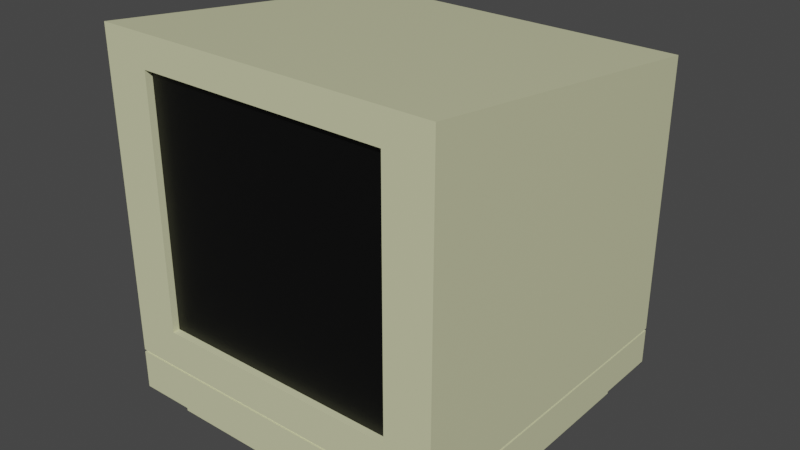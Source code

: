 # Source: monitor.blend  (saved by Blender 3.3.6; exported with 4.5.12 LTS)
import bpy
from mathutils import Matrix  # noqa: F401  (used for matrix-valued properties, if any)

bpy.ops.wm.read_factory_settings(use_empty=True)
scene = bpy.context.scene
scene.name = 'Scene'

# ---- collections
col_collection = bpy.data.collections.new('Collection'); scene.collection.children.link(col_collection)

# ---- materials (node trees are filled in below, after node groups)
mat_monitor = bpy.data.materials.new('monitor')
mat_monitor.alpha_threshold = 0.0
mat_monitor.use_transparent_shadow = False
mat_monitor.roughness = 0.5
mat_monitor.line_color = (0.0, 0.0, 0.0, 1.0)
mat_monitorblack = bpy.data.materials.new('monitorBlack')
mat_monitorblack.use_transparent_shadow = False

# ---- material node trees
mat_monitor.use_nodes = True; mat_monitor.node_tree.nodes.clear()
_N = mat_monitor.node_tree.nodes; _L = mat_monitor.node_tree.links
n0 = _N.new('ShaderNodeOutputMaterial'); n0.name = 'Material Output'; n0.location = (300, 300)
n1 = _N.new('ShaderNodeBsdfPrincipled'); n1.name = 'Principled BSDF'; n1.location = (10, 300)
n1.distribution = 'GGX'
n1.subsurface_method = 'RANDOM_WALK_SKIN'
n1.inputs[0].default_value = (0.6654, 0.6738, 0.4127, 1.0)
n1.inputs[3].default_value = 1.45
n1.inputs[27].default_value = (0.0, 0.0, 0.0, 1.0)
n1.inputs[28].default_value = 1.0
_L.new(n1.outputs[0], n0.inputs[0])
n0.is_active_output = True
mat_monitorblack.use_nodes = True; mat_monitorblack.node_tree.nodes.clear()
_N = mat_monitorblack.node_tree.nodes; _L = mat_monitorblack.node_tree.links
n0 = _N.new('ShaderNodeBsdfPrincipled'); n0.name = 'Principled BSDF'; n0.location = (10, 300)
n0.distribution = 'GGX'
n0.subsurface_method = 'RANDOM_WALK_SKIN'
n0.inputs[0].default_value = (0.0, 0.0, 0.0, 1.0)
n0.inputs[3].default_value = 1.45
n0.inputs[27].default_value = (0.0, 0.0, 0.0, 1.0)
n0.inputs[28].default_value = 1.0
n1 = _N.new('ShaderNodeOutputMaterial'); n1.name = 'Material Output'; n1.location = (300, 300)
_L.new(n0.outputs[0], n1.inputs[0])
n1.is_active_output = True

# ---- world
world_world = bpy.data.worlds.new('World'); scene.world = world_world
world_world.use_nodes = True; world_world.node_tree.nodes.clear()
_N = world_world.node_tree.nodes; _L = world_world.node_tree.links
n0 = _N.new('ShaderNodeOutputWorld'); n0.name = 'World Output'; n0.location = (300, 300)
n1 = _N.new('ShaderNodeBackground'); n1.name = 'Background'; n1.location = (10, 300)
n1.inputs[0].default_value = (0.05088, 0.05088, 0.05088, 1.0)
_L.new(n1.outputs[0], n0.inputs[0])
n0.is_active_output = True
world_world.color = (0.05088, 0.05088, 0.05088)
world_world.use_sun_shadow = False
world_world.sun_shadow_jitter_overblur = 0.0

# ---- meshes
me_cube_001 = bpy.data.meshes.new('Cube.001')
me_cube_001.from_pydata([(1.0, 1.0, 0.5204), (-0.7739, 0.6716, 0.3568), (-0.7739, 0.6716, 0.07254), (-1.0, 1.0, -0.763), (1.0, -0.5662, 0.7166), (1.0, -0.5662, -0.7471), (-1.0, 1.0, 0.5204), (-0.7419, 0.6716, 0.3568), (-0.7419, 0.6716, 0.07254), (1.0, 1.0, -0.763), (-1.0, -0.5662, 0.7166), (-1.0, -0.5662, -0.7471), (-0.88, 0.88, -0.979), (-0.7099, 0.6716, 0.3568), (-0.88, -0.4463, -0.979), (-0.7099, 0.6716, 0.07254), (0.88, 0.88, -0.979), (0.88, -0.4463, -0.979), (-1.0, 1.0, -0.9407), (-0.678, 0.6716, 0.3568), (-1.0, -0.5662, -0.9407), (-0.678, 0.6716, 0.07254), (1.0, 1.0, -0.9407), (1.0, -0.5662, -0.9407), (-0.88, 0.88, -1.097), (-0.646, 0.6716, 0.3568), (-0.88, -0.4463, -1.097), (-0.646, 0.6716, 0.07254), (0.88, 0.88, -1.097), (0.88, -0.4463, -1.097), (-0.614, 0.6716, 0.3568), (1.0, 1.0, -0.8766), (-1.0, -0.5662, -0.8766), (-0.614, 0.6716, 0.07254), (1.0, -0.5662, -0.8766), (-1.0, 1.0, -0.8766), (1.0, 1.0, -0.773), (-0.582, 0.6716, 0.3568), (-1.0, -0.5662, -0.7584), (-0.582, 0.6716, 0.07254), (1.0, -0.5662, -0.7584), (-1.0, 1.0, -0.773), (-0.55, 0.6716, 0.3568), (-0.9903, 0.9924, -0.763), (-0.55, 0.6716, 0.07254), (-0.9903, 0.9924, -0.7729), (0.9903, -0.5586, -0.7472), (0.9903, -0.5586, -0.7585), (-0.5181, 0.6716, 0.3568), (0.9903, 0.9924, -0.763), (0.9903, 0.9924, -0.7729), (-0.5181, 0.6716, 0.07254), (-0.9903, -0.5586, -0.7472), (-0.9903, -0.5586, -0.7585), (-0.4861, 0.6716, 0.3568), (-1.0, -0.5662, -0.5735), (-0.4861, 0.6716, 0.07254), (-1.0, 1.0, -0.6109), (1.0, -0.5662, -0.5735), (1.0, 1.0, -0.6109), (-0.4541, 0.6716, 0.3568), (0.7286, -0.5662, -0.7471), (0.7286, -0.5662, 0.7166), (-0.4541, 0.6716, 0.07254), (0.7286, 1.0, 0.5204), (0.7286, 1.0, -0.9407), (-0.4221, 0.6716, 0.3568), (0.7286, -0.5662, -0.9407), (-0.4221, 0.6716, 0.07254), (0.7286, 1.0, -0.763), (0.6412, 0.88, -0.979), (0.6412, -0.4463, -0.979), (0.6412, 0.88, -1.097), (-0.3902, 0.6716, 0.3568), (0.6412, -0.4463, -1.097), (-0.3902, 0.6716, 0.07254), (0.7286, 1.0, -0.8766), (0.7286, -0.5662, -0.8766), (-0.3582, 0.6716, 0.3568), (0.7286, 1.0, -0.773), (0.7286, -0.5662, -0.7584), (-0.3582, 0.6716, 0.07254), (0.7215, -0.5586, -0.7472), (0.7215, 0.9924, -0.763), (-0.3262, 0.6716, 0.3568), (0.7215, 0.9924, -0.7729), (0.7215, -0.5586, -0.7585), (-0.3262, 0.6716, 0.07254), (0.7286, 1.0, -0.6109), (0.7286, -0.5662, -0.5735), (-0.2942, 0.6716, 0.3568), (-0.7293, -0.5662, -0.7471), (-0.7293, -0.5662, 0.7166), (-0.2942, 0.6716, 0.07254), (-0.7293, 1.0, -0.9407), (-0.6418, 0.88, -0.979), (-0.6418, 0.88, -1.097), (-0.2623, 0.6716, 0.3568), (-0.7293, -0.5662, -0.8766), (-0.2623, 0.6716, 0.07254), (-0.7293, -0.5662, -0.7584), (-0.7223, -0.5586, -0.7472), (-0.2303, 0.6716, 0.3568), (-0.7223, -0.5586, -0.7585), (-0.2303, 0.6716, 0.07254), (-0.7293, -0.5662, -0.5735), (-0.7293, 1.0, 0.5204), (-0.7293, -0.5662, -0.9407), (-0.1983, 0.6716, 0.3568), (-0.7293, 1.0, -0.763), (-0.6418, -0.4463, -0.979), (-0.1983, 0.6716, 0.07254), (-0.6418, -0.4463, -1.097), (-0.7293, 1.0, -0.8766), (-0.1663, 0.6716, 0.3568), (-0.7293, 1.0, -0.773), (-0.7223, 0.9924, -0.763), (-0.1663, 0.6716, 0.07254), (-0.7223, 0.9924, -0.7729), (-0.7293, 1.0, -0.6109), (-0.7739, 0.6716, 0.01522), (-1.0, -0.5662, 0.5732), (-0.7739, 0.6716, -0.269), (-1.0, 1.0, 0.3947), (1.0, -0.5662, 0.5732), (1.0, 1.0, 0.3947), (0.7286, 1.0, 0.3947), (-0.7419, 0.6716, 0.01522), (0.7286, -0.5662, 0.5732), (-0.7419, 0.6716, -0.269), (-0.7293, 1.0, 0.3947), (-0.7293, -0.5662, 0.5732), (-0.7099, 0.6716, 0.01522), (-0.7099, 0.6716, -0.269), (-0.678, 0.6716, 0.01522), (0.7286, -0.5334, 0.5732), (-0.678, 0.6716, -0.269), (0.7286, -0.5334, -0.5735), (-0.7293, -0.5334, -0.5735), (-0.7293, -0.5334, 0.5732), (-0.646, 0.6716, 0.01522), (-0.646, 0.6716, -0.269), (-0.614, 0.6716, 0.01522), (-0.614, 0.6716, -0.269), (-0.582, 0.6716, 0.01522), (-0.582, 0.6716, -0.269), (-0.55, 0.6716, 0.01522), (-0.55, 0.6716, -0.269), (-0.5181, 0.6716, 0.01522), (-0.5181, 0.6716, -0.269), (-0.4861, 0.6716, 0.01522), (-0.4861, 0.6716, -0.269), (-0.4541, 0.6716, 0.01522), (-0.4541, 0.6716, -0.269), (-0.4221, 0.6716, 0.01522), (-0.4221, 0.6716, -0.269), (-0.3902, 0.6716, 0.01522), (-0.3902, 0.6716, -0.269), (-0.3582, 0.6716, 0.01522), (-0.3582, 0.6716, -0.269), (-0.3262, 0.6716, 0.01522), (-0.3262, 0.6716, -0.269), (-0.2942, 0.6716, 0.01522), (-0.2942, 0.6716, -0.269), (-0.2623, 0.6716, 0.01522), (-0.2623, 0.6716, -0.269), (-0.2303, 0.6716, 0.01522), (-0.2303, 0.6716, -0.269), (-0.1983, 0.6716, 0.01522), (-0.1983, 0.6716, -0.269), (-0.1663, 0.6716, 0.01522), (-0.1663, 0.6716, -0.269), (-0.7739, 0.6716, -0.3264), (-0.7739, 0.6716, -0.6106), (-0.7419, 0.6716, -0.3264), (-0.7419, 0.6716, -0.6106), (-0.7099, 0.6716, -0.3264), (-0.7099, 0.6716, -0.6106), (-0.678, 0.6716, -0.3264), (-0.678, 0.6716, -0.6106), (-0.646, 0.6716, -0.3264), (-0.646, 0.6716, -0.6106), (-0.614, 0.6716, -0.3264), (-0.614, 0.6716, -0.6106), (-0.582, 0.6716, -0.3264), (-0.582, 0.6716, -0.6106), (-0.55, 0.6716, -0.3264), (-0.55, 0.6716, -0.6106), (-0.5181, 0.6716, -0.3264), (-0.5181, 0.6716, -0.6106), (-0.4861, 0.6716, -0.3264), (-0.4861, 0.6716, -0.6106), (-0.4541, 0.6716, -0.3264), (-0.4541, 0.6716, -0.6106), (-0.4221, 0.6716, -0.3264), (-0.4221, 0.6716, -0.6106), (-0.3902, 0.6716, -0.3264), (-0.3902, 0.6716, -0.6106), (-0.3582, 0.6716, -0.3264), (-0.3582, 0.6716, -0.6106), (-0.3262, 0.6716, -0.3264), (-0.3262, 0.6716, -0.6106), (-0.2942, 0.6716, -0.3264), (-0.2942, 0.6716, -0.6106), (-0.2623, 0.6716, -0.3264), (-0.2623, 0.6716, -0.6106), (-0.2303, 0.6716, -0.3264), (-0.2303, 0.6716, -0.6106), (-0.1983, 0.6716, -0.3264), (-0.1983, 0.6716, -0.6106), (-0.1663, 0.6716, -0.3264), (-0.1663, 0.6716, -0.6106), (-0.7419, 1.0, 0.3568), (-0.7739, 1.0, 0.3568), (-0.7739, 1.0, -0.3264), (-0.7739, 1.0, -0.269), (-0.7739, 1.0, 0.07254), (-0.7739, 1.0, 0.01522), (-0.7419, 1.0, -0.3264), (-0.7419, 1.0, -0.269), (-0.7419, 1.0, 0.01522), (-0.7419, 1.0, 0.07254), (-0.7419, 1.0, -0.6106), (-0.7739, 1.0, -0.6106), (-0.7099, 1.0, -0.3264), (-0.7099, 1.0, -0.269), (-0.7099, 1.0, 0.01522), (-0.7099, 1.0, 0.07254), (-0.7099, 1.0, 0.3568), (-0.678, 1.0, -0.3264), (-0.678, 1.0, -0.269), (-0.678, 1.0, 0.01522), (-0.678, 1.0, 0.07254), (-0.646, 1.0, 0.3568), (-0.678, 1.0, 0.3568), (-0.614, 1.0, -0.3264), (-0.614, 1.0, -0.269), (-0.614, 1.0, 0.01522), (-0.614, 1.0, 0.07254), (-0.646, 1.0, -0.3264), (-0.646, 1.0, -0.269), (-0.646, 1.0, 0.01522), (-0.646, 1.0, 0.07254), (-0.582, 1.0, -0.269), (-0.582, 1.0, -0.3264), (-0.582, 1.0, 0.3568), (-0.614, 1.0, 0.3568), (-0.55, 1.0, -0.3264), (-0.55, 1.0, -0.269), (-0.55, 1.0, 0.01522), (-0.55, 1.0, 0.07254), (-0.582, 1.0, 0.01522), (-0.582, 1.0, 0.07254), (-0.55, 1.0, 0.3568), (-0.5181, 1.0, -0.3264), (-0.5181, 1.0, -0.269), (-0.5181, 1.0, 0.07254), (-0.5181, 1.0, 0.01522), (-0.4861, 1.0, 0.01522), (-0.4861, 1.0, 0.07254), (-0.4861, 1.0, -0.3264), (-0.4861, 1.0, -0.269), (-0.4861, 1.0, 0.3568), (-0.5181, 1.0, 0.3568), (-0.4541, 1.0, -0.3264), (-0.4541, 1.0, -0.269), (-0.4541, 1.0, 0.01522), (-0.4541, 1.0, 0.07254), (-0.4221, 1.0, -0.3264), (-0.3902, 1.0, -0.3264), (-0.4221, 1.0, -0.269), (-0.3902, 1.0, -0.269), (-0.4221, 1.0, 0.01522), (-0.4221, 1.0, 0.07254), (-0.4221, 1.0, 0.3568), (-0.4541, 1.0, 0.3568), (-0.3902, 1.0, 0.01522), (-0.3902, 1.0, 0.07254), (-0.3902, 1.0, 0.3568), (-0.3262, 1.0, -0.3264), (-0.3582, 1.0, -0.3264), (-0.3582, 1.0, -0.269), (-0.3262, 1.0, -0.269), (-0.3262, 1.0, 0.01522), (-0.3582, 1.0, 0.01522), (-0.3582, 1.0, 0.07254), (-0.3582, 1.0, 0.3568), (-0.2942, 1.0, -0.269), (-0.3262, 1.0, 0.3568), (-0.2623, 1.0, 0.01522), (-0.2623, 1.0, 0.07254), (-0.2942, 1.0, 0.07254), (-0.2623, 1.0, 0.3568), (-0.2942, 1.0, 0.3568), (-0.2623, 1.0, -0.269), (-0.2942, 1.0, 0.01522), (-0.3262, 1.0, 0.07254), (-0.1983, 1.0, 0.01522), (-0.2303, 1.0, 0.01522), (-0.2303, 1.0, 0.07254), (-0.1983, 1.0, 0.07254), (-0.1983, 1.0, 0.3568), (-0.1663, 1.0, 0.3568), (-0.1663, 1.0, 0.01522), (-0.1663, 1.0, 0.07254), (-0.2303, 1.0, 0.3568), (-0.7099, 1.0, -0.6106), (-0.646, 1.0, -0.6106), (-0.678, 1.0, -0.6106), (-0.614, 1.0, -0.6106), (-0.582, 1.0, -0.6106), (-0.55, 1.0, -0.6106), (-0.4541, 1.0, -0.6106), (-0.4861, 1.0, -0.6106), (-0.5181, 1.0, -0.6106), (-0.4221, 1.0, -0.6106), (-0.3902, 1.0, -0.6106), (-0.3582, 1.0, -0.6106), (-0.2942, 1.0, -0.6106), (-0.3262, 1.0, -0.6106), (-0.2623, 1.0, -0.3264), (-0.2942, 1.0, -0.3264), (-0.2303, 1.0, -0.6106), (-0.2623, 1.0, -0.6106), (-0.1983, 1.0, -0.3264), (-0.2303, 1.0, -0.3264), (-0.2303, 1.0, -0.269), (-0.1983, 1.0, -0.269), (-0.1663, 1.0, -0.269), (-0.1663, 1.0, -0.3264), (-0.1663, 1.0, -0.6106), (-0.1983, 1.0, -0.6106), (0.2498, 0.88, -1.097), (0.2839, -0.5662, -0.7584), (0.2839, 1.0, 0.5204), (0.2839, 1.0, -0.6109), (0.2839, -0.5662, 0.5732), (0.2839, 1.0, -0.9407), (0.2839, -0.5662, -0.5735), (0.2498, 0.88, -0.979), (0.2811, -0.5586, -0.7472), (0.2839, -0.5662, -0.9407), (0.2811, 0.9924, -0.763), (0.2839, -0.5334, -0.5735), (0.2839, 1.0, -0.8766), (0.2839, -0.5662, -0.7471), (0.2839, -0.5662, -0.8766), (0.2839, 1.0, -0.763), (0.2811, 0.9924, -0.7729), (0.2839, -0.5662, 0.7166), (0.2811, -0.5586, -0.7585), (0.2839, 1.0, 0.3947), (0.2498, -0.4463, -1.097), (0.2498, -0.4463, -0.979), (0.2839, 1.0, -0.773), (0.2839, -0.5334, 0.5732), (-1.0, 1.0, -0.4379), (0.7286, -0.5662, -0.3763), (0.7286, 1.0, -0.4379), (1.0, -0.5662, -0.3763), (-0.7293, -0.5334, -0.3763), (-0.7293, -0.5662, -0.3763), (1.0, 1.0, -0.4379), (-1.0, -0.5662, -0.3763), (0.7286, -0.5334, -0.3763), (0.2839, -0.5334, -0.3763), (0.2839, 1.0, -0.4379), (0.7286, 0.9308, -0.6109), (0.2839, 0.9308, -0.6109), (0.2839, 0.9308, -0.4379), (0.7286, 0.9308, -0.4379)], [], [(106, 6, 10, 92), (131, 92, 10, 121), (121, 10, 6, 123), (32, 35, 18, 20), (125, 0, 4, 124), (126, 64, 0, 125), (16, 17, 29, 28), (31, 34, 23, 22), (76, 31, 22, 65), (98, 32, 20, 107), (12, 14, 20, 18), (95, 12, 18, 94), (71, 17, 23, 67), (17, 16, 22, 23), (72, 28, 29, 74), (70, 16, 28, 72), (110, 14, 26, 112), (14, 12, 24, 26), (11, 3, 43, 52), (69, 9, 49, 83), (91, 11, 52, 101), (40, 36, 50, 47), (76, 79, 36, 31), (31, 36, 40, 34), (32, 38, 41, 35), (98, 100, 38, 32), (103, 101, 52, 53), (53, 52, 43, 45), (50, 49, 46, 47), (85, 83, 49, 50), (41, 38, 53, 45), (115, 41, 45, 118), (9, 5, 46, 49), (80, 40, 47, 86), (69, 88, 59, 9), (9, 59, 58, 5), (11, 55, 57, 3), (91, 105, 55, 11), (5, 58, 89, 61), (347, 335, 88, 69), (333, 80, 86, 350), (36, 79, 85, 50), (348, 342, 83, 85), (47, 46, 82, 86), (34, 40, 80, 77), (344, 354, 79, 76), (5, 61, 82, 46), (347, 69, 83, 342), (17, 71, 74, 29), (339, 70, 72, 332), (332, 72, 74, 352), (353, 71, 67, 341), (16, 70, 65, 22), (34, 77, 67, 23), (344, 76, 65, 337), (351, 334, 64, 126), (124, 4, 62, 128), (0, 64, 62, 4), (123, 6, 106, 130), (35, 113, 94, 18), (14, 110, 107, 20), (24, 96, 112, 26), (12, 95, 96, 24), (3, 109, 116, 43), (35, 41, 115, 113), (45, 43, 116, 118), (38, 100, 103, 53), (3, 57, 119, 109), (345, 338, 105, 91), (354, 115, 118, 348), (350, 340, 101, 103), (346, 333, 100, 98), (345, 91, 101, 340), (353, 110, 112, 352), (339, 95, 94, 337), (346, 98, 107, 341), (336, 349, 92, 131), (334, 106, 92, 349), (212, 130, 119, 222, 218, 219, 220, 221), (119, 57, 356, 123, 130, 212, 213, 216, 221, 220, 217, 215, 219, 218, 214, 223, 222), (359, 124, 128, 357), (231, 241, 240, 230), (249, 257, 255, 248), (237, 251, 243, 236), (319, 317, 280, 279), (282, 281, 284, 283), (274, 278, 277, 273), (290, 291, 293, 292), (294, 287, 295, 289), (300, 299, 305, 301), (286, 288, 296, 285), (260, 264, 312, 313), (258, 266, 265, 261), (262, 275, 267, 259), (272, 276, 271, 270), (119, 130, 228, 227, 232, 234, 233, 242, 238, 252, 250, 253, 263, 256, 257, 249, 251, 237, 241, 231, 226, 225, 230, 240, 236, 243, 248, 247, 244, 235, 239, 229, 224, 306), (366, 351, 126, 358), (268, 269, 316, 315), (247, 254, 314, 311), (323, 318, 321, 320), (331, 322, 325, 324), (298, 297, 327, 326), (358, 126, 125, 362), (362, 125, 124, 359), (363, 121, 123, 356), (361, 131, 121, 363), (361, 105, 138, 360), (365, 355, 139, 360), (357, 128, 135, 364), (336, 131, 139, 355), (338, 89, 137, 343), (213, 1, 2, 216), (221, 8, 7, 212), (1, 7, 8, 2), (7, 1, 213, 212), (216, 2, 8, 221), (228, 13, 15, 227), (232, 21, 19, 234), (13, 19, 21, 15), (19, 13, 228, 234), (227, 15, 21, 232), (233, 25, 27, 242), (238, 33, 30, 246), (25, 30, 33, 27), (30, 25, 233, 246), (242, 27, 33, 238), (245, 37, 39, 252), (250, 44, 42, 253), (37, 42, 44, 39), (42, 37, 245, 253), (252, 39, 44, 250), (263, 48, 51, 256), (259, 56, 54, 262), (48, 54, 56, 51), (54, 48, 263, 262), (256, 51, 56, 259), (275, 60, 63, 267), (273, 68, 66, 274), (60, 66, 68, 63), (66, 60, 275, 274), (267, 63, 68, 273), (278, 73, 75, 277), (285, 81, 78, 286), (73, 78, 81, 75), (78, 73, 278, 286), (277, 75, 81, 285), (288, 84, 87, 296), (291, 93, 90, 293), (84, 90, 93, 87), (90, 84, 288, 293), (296, 87, 93, 291), (292, 97, 99, 290), (299, 104, 102, 305), (97, 102, 104, 99), (102, 97, 292, 305), (290, 99, 104, 299), (301, 108, 111, 300), (304, 117, 114, 302), (108, 114, 117, 111), (114, 108, 301, 302), (300, 111, 117, 304), (217, 120, 122, 215), (219, 129, 127, 220), (120, 127, 129, 122), (127, 120, 217, 220), (215, 122, 129, 219), (226, 132, 133, 225), (230, 136, 134, 231), (132, 134, 136, 133), (134, 132, 226, 231), (225, 133, 136, 230), (241, 140, 141, 240), (236, 143, 142, 237), (140, 142, 143, 141), (142, 140, 241, 237), (240, 141, 143, 236), (251, 144, 145, 243), (248, 147, 146, 249), (144, 146, 147, 145), (146, 144, 251, 249), (243, 145, 147, 248), (257, 148, 149, 255), (261, 151, 150, 258), (148, 150, 151, 149), (150, 148, 257, 258), (255, 149, 151, 261), (266, 152, 153, 265), (270, 155, 154, 272), (152, 154, 155, 153), (154, 152, 266, 272), (265, 153, 155, 270), (276, 156, 157, 271), (281, 159, 158, 284), (156, 158, 159, 157), (158, 156, 276, 284), (271, 157, 159, 281), (283, 160, 161, 282), (287, 163, 162, 295), (160, 162, 163, 161), (162, 160, 283, 295), (282, 161, 163, 287), (289, 164, 165, 294), (167, 166, 298, 326), (164, 166, 167, 165), (166, 164, 289, 298), (294, 165, 167, 326), (297, 168, 169, 327), (171, 170, 303, 328), (168, 170, 171, 169), (170, 168, 297, 303), (327, 169, 171, 328), (214, 172, 173, 223), (222, 175, 174, 218), (172, 174, 175, 173), (174, 172, 214, 218), (223, 173, 175, 222), (224, 176, 177, 306), (179, 178, 229, 308), (176, 178, 179, 177), (178, 176, 224, 229), (306, 177, 179, 308), (239, 180, 181, 307), (309, 183, 182, 235), (180, 182, 183, 181), (182, 180, 239, 235), (307, 181, 183, 309), (244, 184, 185, 310), (311, 187, 186, 247), (184, 186, 187, 185), (186, 184, 244, 247), (310, 185, 187, 311), (254, 188, 189, 314), (313, 191, 190, 260), (188, 190, 191, 189), (190, 188, 254, 260), (314, 189, 191, 313), (264, 192, 193, 312), (315, 195, 194, 268), (192, 194, 195, 193), (194, 192, 264, 268), (312, 193, 195, 315), (269, 196, 197, 316), (317, 199, 198, 280), (196, 198, 199, 197), (198, 196, 269, 280), (316, 197, 199, 317), (279, 200, 201, 319), (318, 203, 202, 321), (200, 202, 203, 201), (202, 200, 279, 321), (319, 201, 203, 318), (320, 204, 205, 323), (322, 207, 206, 325), (204, 206, 207, 205), (206, 204, 320, 325), (323, 205, 207, 322), (324, 208, 209, 331), (330, 211, 210, 329), (208, 210, 211, 209), (210, 208, 324, 329), (331, 209, 211, 330), (105, 338, 343, 138), (128, 336, 355, 135), (364, 135, 355, 365), (229, 239, 307, 309, 235, 244, 310, 311, 314, 313, 312, 315, 316, 317, 319, 318, 323, 322, 331, 330, 329, 324, 325, 320, 321, 279, 280, 269, 268, 264, 260, 254, 247, 248, 255, 261, 265, 270, 271, 281, 282, 287, 294, 326, 327, 328, 303, 297, 298, 289, 295, 283, 284, 276, 272, 266, 258, 257, 256, 259, 267, 273, 277, 285, 296, 291, 290, 299, 300, 304, 302, 301, 305, 292, 293, 288, 286, 278, 274, 275, 262, 263, 253, 245, 252, 238, 246, 233, 234, 228, 130, 351, 366, 335, 119, 306, 308), (64, 334, 349, 62), (128, 62, 349, 336), (77, 346, 341, 67), (70, 339, 337, 65), (71, 353, 352, 74), (61, 345, 340, 82), (77, 80, 333, 346), (86, 82, 340, 350), (79, 354, 348, 85), (61, 89, 338, 345), (130, 106, 334, 351), (113, 344, 337, 94), (110, 353, 341, 107), (96, 332, 352, 112), (95, 339, 332, 96), (109, 347, 342, 116), (113, 115, 354, 344), (118, 116, 342, 348), (100, 333, 350, 103), (109, 119, 335, 347), (137, 364, 365, 343), (89, 357, 364, 137), (343, 365, 360, 138), (131, 361, 360, 139), (105, 361, 363, 55), (55, 363, 356, 57), (59, 362, 359, 58), (88, 358, 362, 59), (335, 366, 369, 368), (58, 359, 357, 89), (368, 369, 370, 367), (88, 335, 368, 367), (366, 358, 370, 369), (358, 88, 367, 370)])
me_cube_001.polygons.foreach_set('material_index', [0, 0, 0, 0, 0, 0, 0, 0, 0, 0, 0, 0, 0, 0, 0, 0, 0, 0, 0, 0, 0, 0, 0, 0, 0, 0, 0, 0, 0, 0, 0, 0, 0, 0, 0, 0, 0, 0, 0, 0, 0, 0, 0, 0, 0, 0, 0, 0, 0, 0, 0, 0, 0, 0, 0, 0, 0, 0, 0, 0, 0, 0, 0, 0, 0, 0, 0, 0, 0, 0, 0, 0, 0, 0, 0, 0, 0, 0, 0, 0, 0, 0, 0, 0, 0, 0, 0, 0, 0, 0, 0, 0, 0, 0, 0, 0, 0, 0, 0, 0, 0, 0, 0, 0, 0, 0, 0, 1, 0, 0, 0, 2, 2, 2, 2, 2, 2, 2, 2, 2, 2, 2, 2, 2, 2, 2, 2, 2, 2, 2, 2, 2, 2, 2, 2, 2, 2, 2, 2, 2, 2, 2, 2, 2, 2, 2, 2, 2, 2, 2, 2, 2, 2, 2, 2, 2, 2, 2, 2, 2, 2, 2, 2, 2, 2, 2, 2, 2, 2, 2, 2, 2, 2, 2, 2, 2, 2, 2, 2, 2, 2, 2, 2, 2, 2, 2, 2, 2, 2, 2, 2, 2, 2, 2, 2, 2, 2, 2, 2, 2, 2, 2, 2, 2, 2, 2, 2, 2, 2, 2, 2, 2, 2, 2, 2, 2, 2, 2, 2, 2, 2, 2, 2, 2, 2, 2, 2, 2, 2, 2, 2, 2, 2, 2, 2, 2, 2, 2, 2, 2, 2, 2, 2, 2, 2, 2, 2, 2, 2, 2, 2, 2, 2, 2, 2, 2, 2, 2, 2, 2, 2, 0, 0, 1, 0, 0, 0, 0, 0, 0, 0, 0, 0, 0, 0, 0, 0, 0, 0, 0, 0, 0, 0, 0, 0, 1, 0, 1, 0, 0, 0, 0, 0, 0, 0, 0, 0, 0, 0])
_uv = me_cube_001.uv_layers.new(name='UVMap')
_uv.uv.foreach_set('vector', [0.8412, 0.5, 0.875, 0.5, 0.875, 0.75, 0.8412, 0.75, 0.6041, 0.9662, 0.625, 0.9662, 0.625, 1.0, 0.6041, 1.0, 0.6041, 0.0, 0.625, 0.0, 0.625, 0.25, 0.6041, 0.25, 0.384, 0.0, 0.384, 0.25, 0.375, 0.25, 0.375, 0.0, 0.6041, 0.5, 0.625, 0.5, 0.625, 0.75, 0.6041, 0.75, 0.6041, 0.4661, 0.625, 0.4661, 0.625, 0.5, 0.6041, 0.5, 0.36, 0.5191, 0.36, 0.7309, 0.36, 0.7309, 0.36, 0.5191, 0.384, 0.5, 0.384, 0.75, 0.375, 0.75, 0.375, 0.5, 0.384, 0.4661, 0.384, 0.5, 0.375, 0.5, 0.375, 0.4661, 0.384, 0.9662, 0.384, 1.0, 0.375, 1.0, 0.375, 0.9662, 0.14, 0.5191, 0.14, 0.7309, 0.125, 0.75, 0.125, 0.5, 0.1698, 0.5191, 0.14, 0.5191, 0.125, 0.5, 0.1588, 0.5, 0.3301, 0.7309, 0.36, 0.7309, 0.375, 0.75, 0.3411, 0.75, 0.36, 0.7309, 0.36, 0.5191, 0.375, 0.5, 0.375, 0.75, 0.3301, 0.5191, 0.36, 0.5191, 0.36, 0.7309, 0.3301, 0.7309, 0.3301, 0.5191, 0.36, 0.5191, 0.36, 0.5191, 0.3301, 0.5191, 0.1698, 0.7309, 0.14, 0.7309, 0.14, 0.7309, 0.1698, 0.7309, 0.14, 0.7309, 0.14, 0.5191, 0.14, 0.5191, 0.14, 0.7309, 0.4118, 0.0, 0.4118, 0.25, 0.4118, 0.25, 0.4118, 0.0, 0.4118, 0.4661, 0.4118, 0.5, 0.4118, 0.5, 0.4118, 0.4661, 0.4118, 0.9662, 0.4118, 1.0, 0.4118, 1.0, 0.4118, 0.9662, 0.4102, 0.75, 0.4102, 0.5, 0.4102, 0.5, 0.4102, 0.75, 0.393, 0.4661, 0.4102, 0.4661, 0.4102, 0.5, 0.393, 0.5, 0.393, 0.5, 0.4102, 0.5, 0.4102, 0.75, 0.393, 0.75, 0.393, 0.0, 0.4102, 0.0, 0.4102, 0.25, 0.393, 0.25, 0.393, 0.9662, 0.4102, 0.9662, 0.4102, 1.0, 0.393, 1.0, 0.4102, 0.9662, 0.4118, 0.9662, 0.4118, 1.0, 0.4102, 1.0, 0.4102, 0.0, 0.4118, 0.0, 0.4118, 0.25, 0.4102, 0.25, 0.4102, 0.5, 0.4118, 0.5, 0.4118, 0.75, 0.4102, 0.75, 0.4102, 0.4661, 0.4118, 0.4661, 0.4118, 0.5, 0.4102, 0.5, 0.4102, 0.25, 0.4102, 0.0, 0.4102, 0.0, 0.4102, 0.25, 0.4102, 0.2838, 0.4102, 0.25, 0.4102, 0.25, 0.4102, 0.2838, 0.4118, 0.5, 0.4118, 0.75, 0.4118, 0.75, 0.4118, 0.5, 0.4102, 0.7839, 0.4102, 0.75, 0.4102, 0.75, 0.4102, 0.7839, 0.4118, 0.4661, 0.4371, 0.4661, 0.4371, 0.5, 0.4118, 0.5, 0.4118, 0.5, 0.4371, 0.5, 0.4371, 0.75, 0.4118, 0.75, 0.4118, 0.0, 0.4371, 0.0, 0.4371, 0.25, 0.4118, 0.25, 0.4118, 0.9662, 0.4371, 0.9662, 0.4371, 1.0, 0.4118, 1.0, 0.4118, 0.75, 0.4371, 0.75, 0.4371, 0.7839, 0.4118, 0.7839, 0.4118, 0.4105, 0.4371, 0.4105, 0.4371, 0.4661, 0.4118, 0.4661, 0.4102, 0.8395, 0.4102, 0.7839, 0.4102, 0.7839, 0.4102, 0.8395, 0.4102, 0.5, 0.4102, 0.4661, 0.4102, 0.4661, 0.4102, 0.5, 0.4102, 0.4105, 0.4118, 0.4105, 0.4118, 0.4661, 0.4102, 0.4661, 0.4102, 0.75, 0.4118, 0.75, 0.4118, 0.7839, 0.4102, 0.7839, 0.393, 0.75, 0.4102, 0.75, 0.4102, 0.7839, 0.393, 0.7839, 0.393, 0.4105, 0.4102, 0.4105, 0.4102, 0.4661, 0.393, 0.4661, 0.4118, 0.75, 0.4118, 0.7839, 0.4118, 0.7839, 0.4118, 0.75, 0.4118, 0.4105, 0.4118, 0.4661, 0.4118, 0.4661, 0.4118, 0.4105, 0.36, 0.7309, 0.3301, 0.7309, 0.3301, 0.7309, 0.36, 0.7309, 0.2812, 0.5191, 0.3301, 0.5191, 0.3301, 0.5191, 0.2812, 0.5191, 0.2812, 0.5191, 0.3301, 0.5191, 0.3301, 0.7309, 0.2812, 0.7309, 0.2812, 0.7309, 0.3301, 0.7309, 0.3411, 0.75, 0.2855, 0.75, 0.36, 0.5191, 0.3301, 0.5191, 0.3411, 0.5, 0.375, 0.5, 0.384, 0.75, 0.384, 0.7839, 0.375, 0.7839, 0.375, 0.75, 0.384, 0.4105, 0.384, 0.4661, 0.375, 0.4661, 0.375, 0.4105, 0.6041, 0.4105, 0.625, 0.4105, 0.625, 0.4661, 0.6041, 0.4661, 0.6041, 0.75, 0.625, 0.75, 0.625, 0.7839, 0.6041, 0.7839, 0.625, 0.5, 0.6589, 0.5, 0.6589, 0.75, 0.625, 0.75, 0.6041, 0.25, 0.625, 0.25, 0.625, 0.2838, 0.6041, 0.2838, 0.384, 0.25, 0.384, 0.2838, 0.375, 0.2838, 0.375, 0.25, 0.14, 0.7309, 0.1698, 0.7309, 0.1588, 0.75, 0.125, 0.75, 0.14, 0.5191, 0.1698, 0.5191, 0.1698, 0.7309, 0.14, 0.7309, 0.14, 0.5191, 0.1698, 0.5191, 0.1698, 0.5191, 0.14, 0.5191, 0.4118, 0.25, 0.4118, 0.2838, 0.4118, 0.2838, 0.4118, 0.25, 0.393, 0.25, 0.4102, 0.25, 0.4102, 0.2838, 0.393, 0.2838, 0.4102, 0.25, 0.4118, 0.25, 0.4118, 0.2838, 0.4102, 0.2838, 0.4102, 1.0, 0.4102, 0.9662, 0.4102, 0.9662, 0.4102, 1.0, 0.4118, 0.25, 0.4371, 0.25, 0.4371, 0.2838, 0.4118, 0.2838, 0.4118, 0.8395, 0.4371, 0.8395, 0.4371, 0.9662, 0.4118, 0.9662, 0.4102, 0.4105, 0.4102, 0.2838, 0.4102, 0.2838, 0.4102, 0.4105, 0.4102, 0.8395, 0.4118, 0.8395, 0.4118, 0.9662, 0.4102, 0.9662, 0.393, 0.8395, 0.4102, 0.8395, 0.4102, 0.9662, 0.393, 0.9662, 0.4118, 0.8395, 0.4118, 0.9662, 0.4118, 0.9662, 0.4118, 0.8395, 0.2812, 0.7309, 0.1698, 0.7309, 0.1698, 0.7309, 0.2812, 0.7309, 0.2812, 0.5191, 0.1698, 0.5191, 0.1588, 0.5, 0.2855, 0.5, 0.384, 0.8395, 0.384, 0.9662, 0.375, 0.9662, 0.375, 0.8395, 0.6041, 0.8395, 0.625, 0.8395, 0.625, 0.9662, 0.6041, 0.9662, 0.7145, 0.5, 0.8412, 0.5, 0.8412, 0.75, 0.7145, 0.75, 0.5978, 0.2823, 0.6041, 0.2838, 0.4371, 0.2838, 0.4372, 0.2823, 0.4844, 0.2823, 0.4939, 0.2823, 0.5411, 0.2823, 0.5506, 0.2823, 0.4371, 0.2838, 0.4371, 0.25, 0.4658, 0.25, 0.6041, 0.25, 0.6041, 0.2838, 0.5978, 0.2823, 0.5978, 0.2783, 0.5506, 0.2783, 0.5506, 0.2823, 0.5411, 0.2823, 0.5411, 0.2783, 0.4939, 0.2783, 0.4939, 0.2823, 0.4844, 0.2823, 0.4844, 0.2783, 0.4372, 0.2783, 0.4372, 0.2823, 0.4658, 0.75, 0.6041, 0.75, 0.6041, 0.7839, 0.4658, 0.7839, 0.5411, 0.2903, 0.5411, 0.2943, 0.4939, 0.2943, 0.4939, 0.2903, 0.5411, 0.3062, 0.5411, 0.3102, 0.4939, 0.3102, 0.4939, 0.3062, 0.5411, 0.2983, 0.5411, 0.3022, 0.4939, 0.3022, 0.4939, 0.2983, 0.4372, 0.3342, 0.4372, 0.3302, 0.4844, 0.3302, 0.4844, 0.3342, 0.4939, 0.3342, 0.4939, 0.3302, 0.5411, 0.3302, 0.5411, 0.3342, 0.5978, 0.3222, 0.5978, 0.3262, 0.5506, 0.3262, 0.5506, 0.3222, 0.5506, 0.3422, 0.5506, 0.3382, 0.5978, 0.3382, 0.5978, 0.3422, 0.4939, 0.3422, 0.4939, 0.3382, 0.5411, 0.3382, 0.5411, 0.3422, 0.5506, 0.3502, 0.5506, 0.3462, 0.5978, 0.3462, 0.5978, 0.3502, 0.5978, 0.3302, 0.5978, 0.3342, 0.5506, 0.3342, 0.5506, 0.3302, 0.4844, 0.3142, 0.4844, 0.3182, 0.4372, 0.3182, 0.4372, 0.3142, 0.5411, 0.3142, 0.5411, 0.3182, 0.4939, 0.3182, 0.4939, 0.3142, 0.5978, 0.3142, 0.5978, 0.3182, 0.5506, 0.3182, 0.5506, 0.3142, 0.5411, 0.3222, 0.5411, 0.3262, 0.4939, 0.3262, 0.4939, 0.3222, 0.4371, 0.2838, 0.6041, 0.2838, 0.5978, 0.2863, 0.5506, 0.2863, 0.5506, 0.2903, 0.5978, 0.2903, 0.5978, 0.2943, 0.5506, 0.2943, 0.5506, 0.2983, 0.5506, 0.3022, 0.5506, 0.3062, 0.5978, 0.3062, 0.5978, 0.3102, 0.5506, 0.3102, 0.5411, 0.3102, 0.5411, 0.3062, 0.5411, 0.3022, 0.5411, 0.2983, 0.5411, 0.2943, 0.5411, 0.2903, 0.5411, 0.2863, 0.4939, 0.2863, 0.4939, 0.2903, 0.4939, 0.2943, 0.4939, 0.2983, 0.4939, 0.3022, 0.4939, 0.3062, 0.4844, 0.3062, 0.4844, 0.3022, 0.4844, 0.2983, 0.4844, 0.2943, 0.4844, 0.2903, 0.4844, 0.2863, 0.4372, 0.2863, 0.4658, 0.4105, 0.6041, 0.4105, 0.6041, 0.4661, 0.4658, 0.4661, 0.4844, 0.3222, 0.4844, 0.3262, 0.4372, 0.3262, 0.4372, 0.3222, 0.4844, 0.3062, 0.4844, 0.3102, 0.4372, 0.3102, 0.4372, 0.3062, 0.4372, 0.3422, 0.4372, 0.3382, 0.4844, 0.3382, 0.4844, 0.3422, 0.4372, 0.3502, 0.4372, 0.3462, 0.4844, 0.3462, 0.4844, 0.3502, 0.5411, 0.3462, 0.5411, 0.3502, 0.4939, 0.3502, 0.4939, 0.3462, 0.4658, 0.4661, 0.6041, 0.4661, 0.6041, 0.5, 0.4658, 0.5, 0.4658, 0.5, 0.6041, 0.5, 0.6041, 0.75, 0.4658, 0.75, 0.4658, 0.0, 0.6041, 0.0, 0.6041, 0.25, 0.4658, 0.25, 0.4658, 0.9662, 0.6041, 0.9662, 0.6041, 1.0, 0.4658, 1.0, 0.4658, 0.9662, 0.4371, 0.9662, 0.4371, 0.9662, 0.4658, 0.9662, 0.4658, 0.8395, 0.6041, 0.8395, 0.6041, 0.9662, 0.4658, 0.9662, 0.4658, 0.7839, 0.6041, 0.7839, 0.6041, 0.7839, 0.4658, 0.7839, 0.6041, 0.8395, 0.6041, 0.9662, 0.6041, 0.9662, 0.6041, 0.8395, 0.4371, 0.8395, 0.4371, 0.7839, 0.4371, 0.7839, 0.4371, 0.8395, 0.375, 0.188, 0.375, 0.0, 0.625, 0.0, 0.625, 0.188, 0.625, 0.562, 0.625, 0.75, 0.375, 0.75, 0.375, 0.562, 0.375, 1.0, 0.375, 0.75, 0.625, 0.75, 0.625, 1.0, 0.375, 0.75, 0.125, 0.75, 0.125, 0.562, 0.375, 0.562, 0.875, 0.562, 0.875, 0.75, 0.625, 0.75, 0.625, 0.562, 0.375, 0.188, 0.375, 0.0, 0.625, 0.0, 0.625, 0.188, 0.625, 0.562, 0.625, 0.75, 0.375, 0.75, 0.375, 0.562, 0.375, 1.0, 0.375, 0.75, 0.625, 0.75, 0.625, 1.0, 0.375, 0.75, 0.125, 0.75, 0.125, 0.562, 0.375, 0.562, 0.875, 0.562, 0.875, 0.75, 0.625, 0.75, 0.625, 0.562, 0.375, 0.188, 0.375, 0.0, 0.625, 0.0, 0.625, 0.188, 0.625, 0.562, 0.625, 0.75, 0.375, 0.75, 0.375, 0.562, 0.375, 1.0, 0.375, 0.75, 0.625, 0.75, 0.625, 1.0, 0.375, 0.75, 0.125, 0.75, 0.125, 0.562, 0.375, 0.562, 0.875, 0.562, 0.875, 0.75, 0.625, 0.75, 0.625, 0.562, 0.375, 0.188, 0.375, 0.0, 0.625, 0.0, 0.625, 0.188, 0.625, 0.562, 0.625, 0.75, 0.375, 0.75, 0.375, 0.562, 0.375, 1.0, 0.375, 0.75, 0.625, 0.75, 0.625, 1.0, 0.375, 0.75, 0.125, 0.75, 0.125, 0.562, 0.375, 0.562, 0.875, 0.562, 0.875, 0.75, 0.625, 0.75, 0.625, 0.562, 0.375, 0.188, 0.375, 0.0, 0.625, 0.0, 0.625, 0.188, 0.625, 0.562, 0.625, 0.75, 0.375, 0.75, 0.375, 0.562, 0.375, 1.0, 0.375, 0.75, 0.625, 0.75, 0.625, 1.0, 0.375, 0.75, 0.125, 0.75, 0.125, 0.562, 0.375, 0.562, 0.875, 0.562, 0.875, 0.75, 0.625, 0.75, 0.625, 0.562, 0.375, 0.188, 0.375, 0.0, 0.625, 0.0, 0.625, 0.188, 0.625, 0.562, 0.625, 0.75, 0.375, 0.75, 0.375, 0.562, 0.375, 1.0, 0.375, 0.75, 0.625, 0.75, 0.625, 1.0, 0.375, 0.75, 0.125, 0.75, 0.125, 0.562, 0.375, 0.562, 0.875, 0.562, 0.875, 0.75, 0.625, 0.75, 0.625, 0.562, 0.375, 0.188, 0.375, 0.0, 0.625, 0.0, 0.625, 0.188, 0.625, 0.562, 0.625, 0.75, 0.375, 0.75, 0.375, 0.562, 0.375, 1.0, 0.375, 0.75, 0.625, 0.75, 0.625, 1.0, 0.375, 0.75, 0.125, 0.75, 0.125, 0.562, 0.375, 0.562, 0.875, 0.562, 0.875, 0.75, 0.625, 0.75, 0.625, 0.562, 0.375, 0.188, 0.375, 0.0, 0.625, 0.0, 0.625, 0.188, 0.625, 0.562, 0.625, 0.75, 0.375, 0.75, 0.375, 0.562, 0.375, 1.0, 0.375, 0.75, 0.625, 0.75, 0.625, 1.0, 0.375, 0.75, 0.125, 0.75, 0.125, 0.562, 0.375, 0.562, 0.875, 0.562, 0.875, 0.75, 0.625, 0.75, 0.625, 0.562, 0.375, 0.188, 0.375, 0.0, 0.625, 0.0, 0.625, 0.188, 0.625, 0.562, 0.625, 0.75, 0.375, 0.75, 0.375, 0.562, 0.375, 1.0, 0.375, 0.75, 0.625, 0.75, 0.625, 1.0, 0.375, 0.75, 0.125, 0.75, 0.125, 0.562, 0.375, 0.562, 0.875, 0.562, 0.875, 0.75, 0.625, 0.75, 0.625, 0.562, 0.375, 0.188, 0.375, 0.0, 0.625, 0.0, 0.625, 0.188, 0.625, 0.562, 0.625, 0.75, 0.375, 0.75, 0.375, 0.562, 0.375, 1.0, 0.375, 0.75, 0.625, 0.75, 0.625, 1.0, 0.375, 0.75, 0.125, 0.75, 0.125, 0.562, 0.375, 0.562, 0.875, 0.562, 0.875, 0.75, 0.625, 0.75, 0.625, 0.562, 0.375, 0.188, 0.375, 0.0, 0.625, 0.0, 0.625, 0.188, 0.625, 0.562, 0.625, 0.75, 0.375, 0.75, 0.375, 0.562, 0.375, 1.0, 0.375, 0.75, 0.625, 0.75, 0.625, 1.0, 0.375, 0.75, 0.125, 0.75, 0.125, 0.562, 0.375, 0.562, 0.875, 0.562, 0.875, 0.75, 0.625, 0.75, 0.625, 0.562, 0.375, 0.188, 0.375, 0.0, 0.625, 0.0, 0.625, 0.188, 0.625, 0.562, 0.625, 0.75, 0.375, 0.75, 0.375, 0.562, 0.375, 1.0, 0.375, 0.75, 0.625, 0.75, 0.625, 1.0, 0.375, 0.75, 0.125, 0.75, 0.125, 0.562, 0.375, 0.562, 0.875, 0.562, 0.875, 0.75, 0.625, 0.75, 0.625, 0.562, 0.375, 0.188, 0.375, 0.0, 0.625, 0.0, 0.625, 0.188, 0.625, 0.562, 0.625, 0.75, 0.375, 0.75, 0.375, 0.562, 0.375, 1.0, 0.375, 0.75, 0.625, 0.75, 0.625, 1.0, 0.375, 0.75, 0.125, 0.75, 0.125, 0.562, 0.375, 0.562, 0.875, 0.562, 0.875, 0.75, 0.625, 0.75, 0.625, 0.562, 0.375, 0.188, 0.375, 0.0, 0.625, 0.0, 0.625, 0.188, 0.625, 0.562, 0.625, 0.75, 0.375, 0.75, 0.375, 0.562, 0.375, 1.0, 0.375, 0.75, 0.625, 0.75, 0.625, 1.0, 0.375, 0.75, 0.125, 0.75, 0.125, 0.562, 0.375, 0.562, 0.875, 0.562, 0.875, 0.75, 0.625, 0.75, 0.625, 0.562, 0.375, 0.188, 0.375, 0.0, 0.625, 0.0, 0.625, 0.188, 0.625, 0.562, 0.625, 0.75, 0.375, 0.75, 0.375, 0.562, 0.375, 1.0, 0.375, 0.75, 0.625, 0.75, 0.625, 1.0, 0.375, 0.75, 0.125, 0.75, 0.125, 0.562, 0.375, 0.562, 0.875, 0.562, 0.875, 0.75, 0.625, 0.75, 0.625, 0.562, 0.375, 0.188, 0.375, 0.0, 0.625, 0.0, 0.625, 0.188, 0.625, 0.562, 0.625, 0.75, 0.375, 0.75, 0.375, 0.562, 0.375, 1.0, 0.375, 0.75, 0.625, 0.75, 0.625, 1.0, 0.375, 0.75, 0.125, 0.75, 0.125, 0.562, 0.375, 0.562, 0.875, 0.562, 0.875, 0.75, 0.625, 0.75, 0.625, 0.562, 0.375, 0.188, 0.375, 0.0, 0.625, 0.0, 0.625, 0.188, 0.625, 0.562, 0.625, 0.75, 0.375, 0.75, 0.375, 0.562, 0.375, 1.0, 0.375, 0.75, 0.625, 0.75, 0.625, 1.0, 0.375, 0.75, 0.125, 0.75, 0.125, 0.562, 0.375, 0.562, 0.875, 0.562, 0.875, 0.75, 0.625, 0.75, 0.625, 0.562, 0.375, 0.188, 0.375, 0.0, 0.625, 0.0, 0.625, 0.188, 0.625, 0.562, 0.625, 0.75, 0.375, 0.75, 0.375, 0.562, 0.375, 1.0, 0.375, 0.75, 0.625, 0.75, 0.625, 1.0, 0.375, 0.75, 0.125, 0.75, 0.125, 0.562, 0.375, 0.562, 0.875, 0.562, 0.875, 0.75, 0.625, 0.75, 0.625, 0.562, 0.375, 0.188, 0.375, 0.0, 0.625, 0.0, 0.625, 0.188, 0.625, 0.75, 0.375, 0.75, 0.375, 0.562, 0.625, 0.562, 0.375, 1.0, 0.375, 0.75, 0.625, 0.75, 0.625, 1.0, 0.375, 0.75, 0.125, 0.75, 0.125, 0.562, 0.375, 0.562, 0.875, 0.562, 0.875, 0.75, 0.625, 0.75, 0.625, 0.562, 0.375, 0.188, 0.375, 0.0, 0.625, 0.0, 0.625, 0.188, 0.625, 0.75, 0.375, 0.75, 0.375, 0.562, 0.625, 0.562, 0.375, 1.0, 0.375, 0.75, 0.625, 0.75, 0.625, 1.0, 0.375, 0.75, 0.125, 0.75, 0.125, 0.562, 0.375, 0.562, 0.875, 0.562, 0.875, 0.75, 0.625, 0.75, 0.625, 0.562, 0.375, 0.188, 0.375, 0.0, 0.625, 0.0, 0.625, 0.188, 0.625, 0.562, 0.625, 0.75, 0.375, 0.75, 0.375, 0.562, 0.375, 1.0, 0.375, 0.75, 0.625, 0.75, 0.625, 1.0, 0.375, 0.75, 0.125, 0.75, 0.125, 0.562, 0.375, 0.562, 0.875, 0.562, 0.875, 0.75, 0.625, 0.75, 0.625, 0.562, 0.375, 0.188, 0.375, 0.0, 0.625, 0.0, 0.625, 0.188, 0.625, 0.75, 0.375, 0.75, 0.375, 0.562, 0.625, 0.562, 0.375, 1.0, 0.375, 0.75, 0.625, 0.75, 0.625, 1.0, 0.375, 0.75, 0.125, 0.75, 0.125, 0.562, 0.375, 0.562, 0.875, 0.562, 0.875, 0.75, 0.625, 0.75, 0.625, 0.562, 0.375, 0.188, 0.375, 0.0, 0.625, 0.0, 0.625, 0.188, 0.625, 0.562, 0.625, 0.75, 0.375, 0.75, 0.375, 0.562, 0.375, 1.0, 0.375, 0.75, 0.625, 0.75, 0.625, 1.0, 0.375, 0.75, 0.125, 0.75, 0.125, 0.562, 0.375, 0.562, 0.875, 0.562, 0.875, 0.75, 0.625, 0.75, 0.625, 0.562, 0.375, 0.188, 0.375, 0.0, 0.625, 0.0, 0.625, 0.188, 0.625, 0.562, 0.625, 0.75, 0.375, 0.75, 0.375, 0.562, 0.375, 1.0, 0.375, 0.75, 0.625, 0.75, 0.625, 1.0, 0.375, 0.75, 0.125, 0.75, 0.125, 0.562, 0.375, 0.562, 0.875, 0.562, 0.875, 0.75, 0.625, 0.75, 0.625, 0.562, 0.375, 0.188, 0.375, 0.0, 0.625, 0.0, 0.625, 0.188, 0.625, 0.562, 0.625, 0.75, 0.375, 0.75, 0.375, 0.562, 0.375, 1.0, 0.375, 0.75, 0.625, 0.75, 0.625, 1.0, 0.375, 0.75, 0.125, 0.75, 0.125, 0.562, 0.375, 0.562, 0.875, 0.562, 0.875, 0.75, 0.625, 0.75, 0.625, 0.562, 0.375, 0.188, 0.375, 0.0, 0.625, 0.0, 0.625, 0.188, 0.625, 0.562, 0.625, 0.75, 0.375, 0.75, 0.375, 0.562, 0.375, 1.0, 0.375, 0.75, 0.625, 0.75, 0.625, 1.0, 0.375, 0.75, 0.125, 0.75, 0.125, 0.562, 0.375, 0.562, 0.875, 0.562, 0.875, 0.75, 0.625, 0.75, 0.625, 0.562, 0.375, 0.188, 0.375, 0.0, 0.625, 0.0, 0.625, 0.188, 0.625, 0.562, 0.625, 0.75, 0.375, 0.75, 0.375, 0.562, 0.375, 1.0, 0.375, 0.75, 0.625, 0.75, 0.625, 1.0, 0.375, 0.75, 0.125, 0.75, 0.125, 0.562, 0.375, 0.562, 0.875, 0.562, 0.875, 0.75, 0.625, 0.75, 0.625, 0.562, 0.375, 0.188, 0.375, 0.0, 0.625, 0.0, 0.625, 0.188, 0.625, 0.562, 0.625, 0.75, 0.375, 0.75, 0.375, 0.562, 0.375, 1.0, 0.375, 0.75, 0.625, 0.75, 0.625, 1.0, 0.375, 0.75, 0.125, 0.75, 0.125, 0.562, 0.375, 0.562, 0.875, 0.562, 0.875, 0.75, 0.625, 0.75, 0.625, 0.562, 0.375, 0.188, 0.375, 0.0, 0.625, 0.0, 0.625, 0.188, 0.625, 0.562, 0.625, 0.75, 0.375, 0.75, 0.375, 0.562, 0.375, 1.0, 0.375, 0.75, 0.625, 0.75, 0.625, 1.0, 0.375, 0.75, 0.125, 0.75, 0.125, 0.562, 0.375, 0.562, 0.875, 0.562, 0.875, 0.75, 0.625, 0.75, 0.625, 0.562, 0.375, 0.188, 0.375, 0.0, 0.625, 0.0, 0.625, 0.188, 0.625, 0.562, 0.625, 0.75, 0.375, 0.75, 0.375, 0.562, 0.375, 1.0, 0.375, 0.75, 0.625, 0.75, 0.625, 1.0, 0.375, 0.75, 0.125, 0.75, 0.125, 0.562, 0.375, 0.562, 0.875, 0.562, 0.875, 0.75, 0.625, 0.75, 0.625, 0.562, 0.4371, 0.9662, 0.4371, 0.8395, 0.4371, 0.8395, 0.4371, 0.9662, 0.6041, 0.7839, 0.6041, 0.8395, 0.6041, 0.8395, 0.6041, 0.7839, 0.4658, 0.7839, 0.6041, 0.7839, 0.6041, 0.8395, 0.4658, 0.8395, 0.4844, 0.2903, 0.4844, 0.2943, 0.4372, 0.2943, 0.4372, 0.2983, 0.4844, 0.2983, 0.4844, 0.3022, 0.4372, 0.3022, 0.4372, 0.3062, 0.4372, 0.3102, 0.4372, 0.3142, 0.4372, 0.3182, 0.4372, 0.3222, 0.4372, 0.3262, 0.4372, 0.3302, 0.4372, 0.3342, 0.4372, 0.3382, 0.4372, 0.3422, 0.4372, 0.3462, 0.4372, 0.3502, 0.4372, 0.3542, 0.4844, 0.3542, 0.4844, 0.3502, 0.4844, 0.3462, 0.4844, 0.3422, 0.4844, 0.3382, 0.4844, 0.3342, 0.4844, 0.3302, 0.4844, 0.3262, 0.4844, 0.3222, 0.4844, 0.3182, 0.4844, 0.3142, 0.4844, 0.3102, 0.4844, 0.3062, 0.4939, 0.3062, 0.4939, 0.3102, 0.4939, 0.3142, 0.4939, 0.3182, 0.4939, 0.3222, 0.4939, 0.3262, 0.4939, 0.3302, 0.4939, 0.3342, 0.4939, 0.3382, 0.4939, 0.3422, 0.4939, 0.3462, 0.4939, 0.3502, 0.4939, 0.3542, 0.5411, 0.3542, 0.5411, 0.3502, 0.5411, 0.3462, 0.5411, 0.3422, 0.5411, 0.3382, 0.5411, 0.3342, 0.5411, 0.3302, 0.5411, 0.3262, 0.5411, 0.3222, 0.5411, 0.3182, 0.5411, 0.3142, 0.5411, 0.3102, 0.5506, 0.3102, 0.5506, 0.3142, 0.5506, 0.3182, 0.5506, 0.3222, 0.5506, 0.3262, 0.5506, 0.3302, 0.5506, 0.3342, 0.5506, 0.3382, 0.5506, 0.3422, 0.5506, 0.3462, 0.5506, 0.3502, 0.5506, 0.3542, 0.5978, 0.3542, 0.5978, 0.3502, 0.5978, 0.3462, 0.5978, 0.3422, 0.5978, 0.3382, 0.5978, 0.3342, 0.5978, 0.3302, 0.5978, 0.3262, 0.5978, 0.3222, 0.5978, 0.3182, 0.5978, 0.3142, 0.5978, 0.3102, 0.5978, 0.3062, 0.5978, 0.3022, 0.5506, 0.3022, 0.5506, 0.2983, 0.5978, 0.2983, 0.5978, 0.2943, 0.5978, 0.2903, 0.5978, 0.2863, 0.6041, 0.2838, 0.6041, 0.4105, 0.4658, 0.4105, 0.4371, 0.4105, 0.4371, 0.2838, 0.4372, 0.2863, 0.4372, 0.2903, 0.6589, 0.5, 0.7145, 0.5, 0.7145, 0.75, 0.6589, 0.75, 0.6041, 0.7839, 0.625, 0.7839, 0.625, 0.8395, 0.6041, 0.8395, 0.384, 0.7839, 0.384, 0.8395, 0.375, 0.8395, 0.375, 0.7839, 0.3301, 0.5191, 0.2812, 0.5191, 0.2855, 0.5, 0.3411, 0.5, 0.3301, 0.7309, 0.2812, 0.7309, 0.2812, 0.7309, 0.3301, 0.7309, 0.4118, 0.7839, 0.4118, 0.8395, 0.4118, 0.8395, 0.4118, 0.7839, 0.393, 0.7839, 0.4102, 0.7839, 0.4102, 0.8395, 0.393, 0.8395, 0.4102, 0.7839, 0.4118, 0.7839, 0.4118, 0.8395, 0.4102, 0.8395, 0.4102, 0.4661, 0.4102, 0.4105, 0.4102, 0.4105, 0.4102, 0.4661, 0.4118, 0.7839, 0.4371, 0.7839, 0.4371, 0.8395, 0.4118, 0.8395, 0.6041, 0.2838, 0.625, 0.2838, 0.625, 0.4105, 0.6041, 0.4105, 0.384, 0.2838, 0.384, 0.4105, 0.375, 0.4105, 0.375, 0.2838, 0.1698, 0.7309, 0.2812, 0.7309, 0.2855, 0.75, 0.1588, 0.75, 0.1698, 0.5191, 0.2812, 0.5191, 0.2812, 0.7309, 0.1698, 0.7309, 0.1698, 0.5191, 0.2812, 0.5191, 0.2812, 0.5191, 0.1698, 0.5191, 0.4118, 0.2838, 0.4118, 0.4105, 0.4118, 0.4105, 0.4118, 0.2838, 0.393, 0.2838, 0.4102, 0.2838, 0.4102, 0.4105, 0.393, 0.4105, 0.4102, 0.2838, 0.4118, 0.2838, 0.4118, 0.4105, 0.4102, 0.4105, 0.4102, 0.9662, 0.4102, 0.8395, 0.4102, 0.8395, 0.4102, 0.9662, 0.4118, 0.2838, 0.4371, 0.2838, 0.4371, 0.4105, 0.4118, 0.4105, 0.4371, 0.7839, 0.4658, 0.7839, 0.4658, 0.8395, 0.4371, 0.8395, 0.4371, 0.7839, 0.4658, 0.7839, 0.4658, 0.7839, 0.4371, 0.7839, 0.4371, 0.8395, 0.4658, 0.8395, 0.4658, 0.9662, 0.4371, 0.9662, 0.6041, 0.9662, 0.4658, 0.9662, 0.4658, 0.9662, 0.6041, 0.9662, 0.4371, 0.9662, 0.4658, 0.9662, 0.4658, 1.0, 0.4371, 1.0, 0.4371, 0.0, 0.4658, 0.0, 0.4658, 0.25, 0.4371, 0.25, 0.4371, 0.5, 0.4658, 0.5, 0.4658, 0.75, 0.4371, 0.75, 0.4371, 0.4661, 0.4658, 0.4661, 0.4658, 0.5, 0.4371, 0.5, 0.4371, 0.4105, 0.4658, 0.4105, 0.4658, 0.4105, 0.4371, 0.4105, 0.4371, 0.75, 0.4658, 0.75, 0.4658, 0.7839, 0.4371, 0.7839, 0.4371, 0.4105, 0.4658, 0.4105, 0.4658, 0.4661, 0.4371, 0.4661, 0.4371, 0.4661, 0.4371, 0.4105, 0.4371, 0.4105, 0.4371, 0.4661, 0.4658, 0.4105, 0.4658, 0.4661, 0.4658, 0.4661, 0.4658, 0.4105, 0.4658, 0.4661, 0.4371, 0.4661, 0.4371, 0.4661, 0.4658, 0.4661])
me_cube_001.materials.append(mat_monitor)
me_cube_001.materials.append(mat_monitorblack)
me_cube_001.materials.append(None)
me_cube_001.use_mirror_vertex_groups = False
me_cube_001.update()

# ---- objects
ob_monitor = bpy.data.objects.new('monitor', me_cube_001)

# ---- transforms, parenting, visibility, modifiers, constraints
ob_monitor.location = (0.0, 0.0, 0.0)
ob_monitor.scale = (1.378, 1.745, 1.745)
ob_monitor.lock_rotations_4d = False
ob_monitor.empty_display_type = 'ARROWS'
ob_monitor.lineart.crease_threshold = 0.0

# ---- collection membership
col_collection.objects.link(ob_monitor)

# ---- scene / render settings (as saved in the file)
scene.frame_start = 1; scene.frame_end = 250; scene.frame_set(1)
scene.render.engine = 'BLENDER_EEVEE_NEXT'
scene.cycles.sampling_pattern = 'TABULATED_SOBOL'
scene.cycles.use_light_tree = False
scene.view_settings.view_transform = 'Filmic'
bpy.context.view_layer.update()

# ---- added for rendering (the .blend has no active camera and no usable light): camera, sun
cam_auto = bpy.data.cameras.new('AutoCamera')
cam_auto.lens = 50.0
cam_auto.sensor_width = 36.0
cam_auto.clip_end = 1000.0
ob_auto_camera = bpy.data.objects.new('AutoCamera', cam_auto)
scene.collection.objects.link(ob_auto_camera)
ob_auto_camera.location = (4.63318, -5.18141, 3.37447)
ob_auto_camera.rotation_euler = (1.09748, -7.21219e-08, 0.694738)
scene.camera = ob_auto_camera
light_auto_sun = bpy.data.lights.new('AutoSun', 'SUN')
light_auto_sun.energy = 3.0
light_auto_sun.angle = 0.0523599
ob_auto_sun = bpy.data.objects.new('AutoSun', light_auto_sun)
scene.collection.objects.link(ob_auto_sun)
ob_auto_sun.rotation_euler = (0.872665, 0.174533, 0.523599)
bpy.context.view_layer.update()
